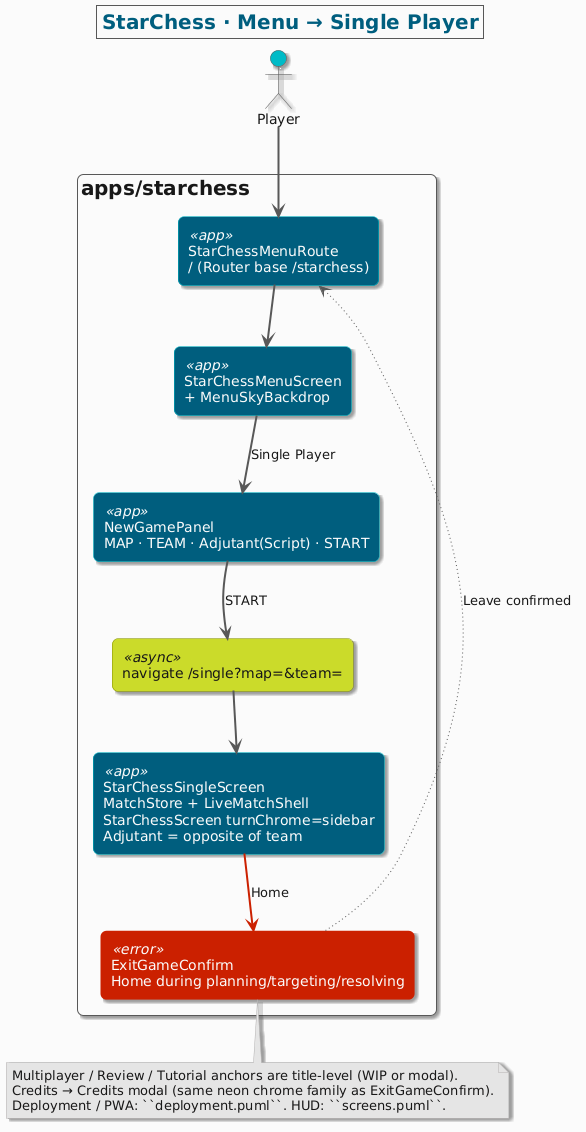

The diagram above was rendered by PlantUML. Its source (embedded in the PNG):
@startuml menu-flow
' SPEC: _spec/apps/starchess/menu-flow.puml
' purpose: Menu → Single Player setup → live match.
!include ../../themes/proveo.puml

skinparam packageStyle rectangle
skinparam defaultTextAlignment left

title StarChess · Menu → Single Player

actor Player

package "apps/starchess" {
  component "StarChessMenuRoute\n/ (Router base /starchess)" as MENU <<app>>
  component "StarChessMenuScreen\n+ MenuSkyBackdrop" as UI <<app>>
  component "NewGamePanel\nMAP · TEAM · Adjutant(Script) · START" as SETUP <<app>>
  component "navigate /single?map=&team=" as NAV <<async>>
  component "StarChessSingleScreen\nMatchStore + LiveMatchShell\nStarChessScreen turnChrome=sidebar\nAdjutant = opposite of team" as LIVE <<app>>
  component "ExitGameConfirm\nHome during planning/targeting/resolving" as EXIT <<error>>
}

Player ARROW_MAIN MENU
MENU ARROW_MAIN UI
UI ARROW_MAIN SETUP : Single Player
SETUP ARROW_MAIN NAV : START
NAV ARROW_MAIN LIVE
LIVE ARROW_ERROR EXIT : Home
EXIT ARROW_OPTIONAL MENU : Leave confirmed

note bottom
  Multiplayer / Review / Tutorial anchors are title-level (WIP or modal).
  Credits → Credits modal (same neon chrome family as ExitGameConfirm).
  Deployment / PWA: ``deployment.puml``. HUD: ``screens.puml``.
end note
@enduml